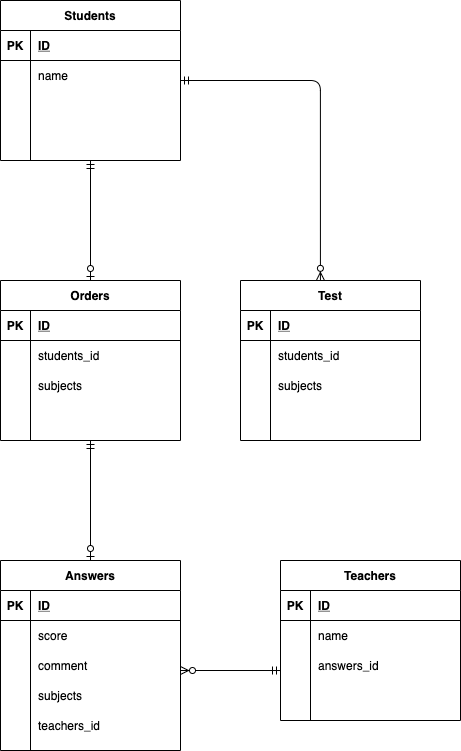

The diagram above was exported from draw.io. Its source (the exported page's mxGraphModel, read from the mxfile embedded in the PNG):
<mxGraphModel dx="1056" dy="815" grid="1" gridSize="10" guides="1" tooltips="1" connect="1" arrows="1" fold="1" page="1" pageScale="1" pageWidth="827" pageHeight="1169" math="0" shadow="0">
  <root>
    <mxCell id="0" />
    <mxCell id="1" parent="0" />
    <mxCell id="2" value="Students" style="shape=table;startSize=30;container=1;collapsible=1;childLayout=tableLayout;fixedRows=1;rowLines=0;fontStyle=1;align=center;resizeLast=1;" parent="1" vertex="1">
      <mxGeometry x="200" y="160" width="180" height="160" as="geometry" />
    </mxCell>
    <mxCell id="3" value="" style="shape=partialRectangle;collapsible=0;dropTarget=0;pointerEvents=0;fillColor=none;top=0;left=0;bottom=1;right=0;points=[[0,0.5],[1,0.5]];portConstraint=eastwest;" parent="2" vertex="1">
      <mxGeometry y="30" width="180" height="30" as="geometry" />
    </mxCell>
    <mxCell id="4" value="PK" style="shape=partialRectangle;connectable=0;fillColor=none;top=0;left=0;bottom=0;right=0;fontStyle=1;overflow=hidden;" parent="3" vertex="1">
      <mxGeometry width="30" height="30" as="geometry" />
    </mxCell>
    <mxCell id="5" value="ID" style="shape=partialRectangle;connectable=0;fillColor=none;top=0;left=0;bottom=0;right=0;align=left;spacingLeft=6;fontStyle=5;overflow=hidden;" parent="3" vertex="1">
      <mxGeometry x="30" width="150" height="30" as="geometry" />
    </mxCell>
    <mxCell id="6" value="" style="shape=partialRectangle;collapsible=0;dropTarget=0;pointerEvents=0;fillColor=none;top=0;left=0;bottom=0;right=0;points=[[0,0.5],[1,0.5]];portConstraint=eastwest;" parent="2" vertex="1">
      <mxGeometry y="60" width="180" height="30" as="geometry" />
    </mxCell>
    <mxCell id="7" value="" style="shape=partialRectangle;connectable=0;fillColor=none;top=0;left=0;bottom=0;right=0;editable=1;overflow=hidden;" parent="6" vertex="1">
      <mxGeometry width="30" height="30" as="geometry" />
    </mxCell>
    <mxCell id="8" value="name" style="shape=partialRectangle;connectable=0;fillColor=none;top=0;left=0;bottom=0;right=0;align=left;spacingLeft=6;overflow=hidden;" parent="6" vertex="1">
      <mxGeometry x="30" width="150" height="30" as="geometry" />
    </mxCell>
    <mxCell id="9" value="" style="shape=partialRectangle;collapsible=0;dropTarget=0;pointerEvents=0;fillColor=none;top=0;left=0;bottom=0;right=0;points=[[0,0.5],[1,0.5]];portConstraint=eastwest;" parent="2" vertex="1">
      <mxGeometry y="90" width="180" height="30" as="geometry" />
    </mxCell>
    <mxCell id="10" value="" style="shape=partialRectangle;connectable=0;fillColor=none;top=0;left=0;bottom=0;right=0;editable=1;overflow=hidden;" parent="9" vertex="1">
      <mxGeometry width="30" height="30" as="geometry" />
    </mxCell>
    <mxCell id="11" value="" style="shape=partialRectangle;connectable=0;fillColor=none;top=0;left=0;bottom=0;right=0;align=left;spacingLeft=6;overflow=hidden;" parent="9" vertex="1">
      <mxGeometry x="30" width="150" height="30" as="geometry" />
    </mxCell>
    <mxCell id="12" value="" style="shape=partialRectangle;collapsible=0;dropTarget=0;pointerEvents=0;fillColor=none;top=0;left=0;bottom=0;right=0;points=[[0,0.5],[1,0.5]];portConstraint=eastwest;" parent="2" vertex="1">
      <mxGeometry y="120" width="180" height="30" as="geometry" />
    </mxCell>
    <mxCell id="13" value="" style="shape=partialRectangle;connectable=0;fillColor=none;top=0;left=0;bottom=0;right=0;editable=1;overflow=hidden;" parent="12" vertex="1">
      <mxGeometry width="30" height="30" as="geometry" />
    </mxCell>
    <mxCell id="14" value="" style="shape=partialRectangle;connectable=0;fillColor=none;top=0;left=0;bottom=0;right=0;align=left;spacingLeft=6;overflow=hidden;" parent="12" vertex="1">
      <mxGeometry x="30" width="150" height="30" as="geometry" />
    </mxCell>
    <mxCell id="15" value="Teachers" style="shape=table;startSize=30;container=1;collapsible=1;childLayout=tableLayout;fixedRows=1;rowLines=0;fontStyle=1;align=center;resizeLast=1;" parent="1" vertex="1">
      <mxGeometry x="480" y="720" width="180" height="160" as="geometry" />
    </mxCell>
    <mxCell id="16" value="" style="shape=partialRectangle;collapsible=0;dropTarget=0;pointerEvents=0;fillColor=none;top=0;left=0;bottom=1;right=0;points=[[0,0.5],[1,0.5]];portConstraint=eastwest;" parent="15" vertex="1">
      <mxGeometry y="30" width="180" height="30" as="geometry" />
    </mxCell>
    <mxCell id="17" value="PK" style="shape=partialRectangle;connectable=0;fillColor=none;top=0;left=0;bottom=0;right=0;fontStyle=1;overflow=hidden;" parent="16" vertex="1">
      <mxGeometry width="30" height="30" as="geometry" />
    </mxCell>
    <mxCell id="18" value="ID" style="shape=partialRectangle;connectable=0;fillColor=none;top=0;left=0;bottom=0;right=0;align=left;spacingLeft=6;fontStyle=5;overflow=hidden;" parent="16" vertex="1">
      <mxGeometry x="30" width="150" height="30" as="geometry" />
    </mxCell>
    <mxCell id="19" value="" style="shape=partialRectangle;collapsible=0;dropTarget=0;pointerEvents=0;fillColor=none;top=0;left=0;bottom=0;right=0;points=[[0,0.5],[1,0.5]];portConstraint=eastwest;" parent="15" vertex="1">
      <mxGeometry y="60" width="180" height="30" as="geometry" />
    </mxCell>
    <mxCell id="20" value="" style="shape=partialRectangle;connectable=0;fillColor=none;top=0;left=0;bottom=0;right=0;editable=1;overflow=hidden;" parent="19" vertex="1">
      <mxGeometry width="30" height="30" as="geometry" />
    </mxCell>
    <mxCell id="21" value="name" style="shape=partialRectangle;connectable=0;fillColor=none;top=0;left=0;bottom=0;right=0;align=left;spacingLeft=6;overflow=hidden;" parent="19" vertex="1">
      <mxGeometry x="30" width="150" height="30" as="geometry" />
    </mxCell>
    <mxCell id="22" value="" style="shape=partialRectangle;collapsible=0;dropTarget=0;pointerEvents=0;fillColor=none;top=0;left=0;bottom=0;right=0;points=[[0,0.5],[1,0.5]];portConstraint=eastwest;" parent="15" vertex="1">
      <mxGeometry y="90" width="180" height="30" as="geometry" />
    </mxCell>
    <mxCell id="23" value="" style="shape=partialRectangle;connectable=0;fillColor=none;top=0;left=0;bottom=0;right=0;editable=1;overflow=hidden;" parent="22" vertex="1">
      <mxGeometry width="30" height="30" as="geometry" />
    </mxCell>
    <mxCell id="24" value="answers_id" style="shape=partialRectangle;connectable=0;fillColor=none;top=0;left=0;bottom=0;right=0;align=left;spacingLeft=6;overflow=hidden;" parent="22" vertex="1">
      <mxGeometry x="30" width="150" height="30" as="geometry" />
    </mxCell>
    <mxCell id="25" value="" style="shape=partialRectangle;collapsible=0;dropTarget=0;pointerEvents=0;fillColor=none;top=0;left=0;bottom=0;right=0;points=[[0,0.5],[1,0.5]];portConstraint=eastwest;" parent="15" vertex="1">
      <mxGeometry y="120" width="180" height="30" as="geometry" />
    </mxCell>
    <mxCell id="26" value="" style="shape=partialRectangle;connectable=0;fillColor=none;top=0;left=0;bottom=0;right=0;editable=1;overflow=hidden;" parent="25" vertex="1">
      <mxGeometry width="30" height="30" as="geometry" />
    </mxCell>
    <mxCell id="27" value="" style="shape=partialRectangle;connectable=0;fillColor=none;top=0;left=0;bottom=0;right=0;align=left;spacingLeft=6;overflow=hidden;" parent="25" vertex="1">
      <mxGeometry x="30" width="150" height="30" as="geometry" />
    </mxCell>
    <mxCell id="28" value="Orders" style="shape=table;startSize=30;container=1;collapsible=1;childLayout=tableLayout;fixedRows=1;rowLines=0;fontStyle=1;align=center;resizeLast=1;" parent="1" vertex="1">
      <mxGeometry x="200" y="440" width="180" height="160" as="geometry" />
    </mxCell>
    <mxCell id="29" value="" style="shape=partialRectangle;collapsible=0;dropTarget=0;pointerEvents=0;fillColor=none;top=0;left=0;bottom=1;right=0;points=[[0,0.5],[1,0.5]];portConstraint=eastwest;" parent="28" vertex="1">
      <mxGeometry y="30" width="180" height="30" as="geometry" />
    </mxCell>
    <mxCell id="30" value="PK" style="shape=partialRectangle;connectable=0;fillColor=none;top=0;left=0;bottom=0;right=0;fontStyle=1;overflow=hidden;" parent="29" vertex="1">
      <mxGeometry width="30" height="30" as="geometry" />
    </mxCell>
    <mxCell id="31" value="ID" style="shape=partialRectangle;connectable=0;fillColor=none;top=0;left=0;bottom=0;right=0;align=left;spacingLeft=6;fontStyle=5;overflow=hidden;" parent="29" vertex="1">
      <mxGeometry x="30" width="150" height="30" as="geometry" />
    </mxCell>
    <mxCell id="32" value="" style="shape=partialRectangle;collapsible=0;dropTarget=0;pointerEvents=0;fillColor=none;top=0;left=0;bottom=0;right=0;points=[[0,0.5],[1,0.5]];portConstraint=eastwest;" parent="28" vertex="1">
      <mxGeometry y="60" width="180" height="30" as="geometry" />
    </mxCell>
    <mxCell id="33" value="" style="shape=partialRectangle;connectable=0;fillColor=none;top=0;left=0;bottom=0;right=0;editable=1;overflow=hidden;" parent="32" vertex="1">
      <mxGeometry width="30" height="30" as="geometry" />
    </mxCell>
    <mxCell id="34" value="students_id" style="shape=partialRectangle;connectable=0;fillColor=none;top=0;left=0;bottom=0;right=0;align=left;spacingLeft=6;overflow=hidden;" parent="32" vertex="1">
      <mxGeometry x="30" width="150" height="30" as="geometry" />
    </mxCell>
    <mxCell id="35" value="" style="shape=partialRectangle;collapsible=0;dropTarget=0;pointerEvents=0;fillColor=none;top=0;left=0;bottom=0;right=0;points=[[0,0.5],[1,0.5]];portConstraint=eastwest;" parent="28" vertex="1">
      <mxGeometry y="90" width="180" height="30" as="geometry" />
    </mxCell>
    <mxCell id="36" value="" style="shape=partialRectangle;connectable=0;fillColor=none;top=0;left=0;bottom=0;right=0;editable=1;overflow=hidden;" parent="35" vertex="1">
      <mxGeometry width="30" height="30" as="geometry" />
    </mxCell>
    <mxCell id="37" value="subjects" style="shape=partialRectangle;connectable=0;fillColor=none;top=0;left=0;bottom=0;right=0;align=left;spacingLeft=6;overflow=hidden;" parent="35" vertex="1">
      <mxGeometry x="30" width="150" height="30" as="geometry" />
    </mxCell>
    <mxCell id="38" value="" style="shape=partialRectangle;collapsible=0;dropTarget=0;pointerEvents=0;fillColor=none;top=0;left=0;bottom=0;right=0;points=[[0,0.5],[1,0.5]];portConstraint=eastwest;" parent="28" vertex="1">
      <mxGeometry y="120" width="180" height="30" as="geometry" />
    </mxCell>
    <mxCell id="39" value="" style="shape=partialRectangle;connectable=0;fillColor=none;top=0;left=0;bottom=0;right=0;editable=1;overflow=hidden;" parent="38" vertex="1">
      <mxGeometry width="30" height="30" as="geometry" />
    </mxCell>
    <mxCell id="40" value="" style="shape=partialRectangle;connectable=0;fillColor=none;top=0;left=0;bottom=0;right=0;align=left;spacingLeft=6;overflow=hidden;" parent="38" vertex="1">
      <mxGeometry x="30" width="150" height="30" as="geometry" />
    </mxCell>
    <mxCell id="41" value="Answers" style="shape=table;startSize=30;container=1;collapsible=1;childLayout=tableLayout;fixedRows=1;rowLines=0;fontStyle=1;align=center;resizeLast=1;" parent="1" vertex="1">
      <mxGeometry x="200" y="720" width="180" height="190" as="geometry" />
    </mxCell>
    <mxCell id="42" value="" style="shape=partialRectangle;collapsible=0;dropTarget=0;pointerEvents=0;fillColor=none;top=0;left=0;bottom=1;right=0;points=[[0,0.5],[1,0.5]];portConstraint=eastwest;" parent="41" vertex="1">
      <mxGeometry y="30" width="180" height="30" as="geometry" />
    </mxCell>
    <mxCell id="43" value="PK" style="shape=partialRectangle;connectable=0;fillColor=none;top=0;left=0;bottom=0;right=0;fontStyle=1;overflow=hidden;" parent="42" vertex="1">
      <mxGeometry width="30" height="30" as="geometry" />
    </mxCell>
    <mxCell id="44" value="ID" style="shape=partialRectangle;connectable=0;fillColor=none;top=0;left=0;bottom=0;right=0;align=left;spacingLeft=6;fontStyle=5;overflow=hidden;" parent="42" vertex="1">
      <mxGeometry x="30" width="150" height="30" as="geometry" />
    </mxCell>
    <mxCell id="45" value="" style="shape=partialRectangle;collapsible=0;dropTarget=0;pointerEvents=0;fillColor=none;top=0;left=0;bottom=0;right=0;points=[[0,0.5],[1,0.5]];portConstraint=eastwest;" parent="41" vertex="1">
      <mxGeometry y="60" width="180" height="30" as="geometry" />
    </mxCell>
    <mxCell id="46" value="" style="shape=partialRectangle;connectable=0;fillColor=none;top=0;left=0;bottom=0;right=0;editable=1;overflow=hidden;" parent="45" vertex="1">
      <mxGeometry width="30" height="30" as="geometry" />
    </mxCell>
    <mxCell id="47" value="score" style="shape=partialRectangle;connectable=0;fillColor=none;top=0;left=0;bottom=0;right=0;align=left;spacingLeft=6;overflow=hidden;" parent="45" vertex="1">
      <mxGeometry x="30" width="150" height="30" as="geometry" />
    </mxCell>
    <mxCell id="48" value="" style="shape=partialRectangle;collapsible=0;dropTarget=0;pointerEvents=0;fillColor=none;top=0;left=0;bottom=0;right=0;points=[[0,0.5],[1,0.5]];portConstraint=eastwest;" parent="41" vertex="1">
      <mxGeometry y="90" width="180" height="30" as="geometry" />
    </mxCell>
    <mxCell id="49" value="" style="shape=partialRectangle;connectable=0;fillColor=none;top=0;left=0;bottom=0;right=0;editable=1;overflow=hidden;" parent="48" vertex="1">
      <mxGeometry width="30" height="30" as="geometry" />
    </mxCell>
    <mxCell id="50" value="comment" style="shape=partialRectangle;connectable=0;fillColor=none;top=0;left=0;bottom=0;right=0;align=left;spacingLeft=6;overflow=hidden;" parent="48" vertex="1">
      <mxGeometry x="30" width="150" height="30" as="geometry" />
    </mxCell>
    <mxCell id="51" value="" style="shape=partialRectangle;collapsible=0;dropTarget=0;pointerEvents=0;fillColor=none;top=0;left=0;bottom=0;right=0;points=[[0,0.5],[1,0.5]];portConstraint=eastwest;" parent="41" vertex="1">
      <mxGeometry y="120" width="180" height="30" as="geometry" />
    </mxCell>
    <mxCell id="52" value="" style="shape=partialRectangle;connectable=0;fillColor=none;top=0;left=0;bottom=0;right=0;editable=1;overflow=hidden;" parent="51" vertex="1">
      <mxGeometry width="30" height="30" as="geometry" />
    </mxCell>
    <mxCell id="53" value="subjects" style="shape=partialRectangle;connectable=0;fillColor=none;top=0;left=0;bottom=0;right=0;align=left;spacingLeft=6;overflow=hidden;" parent="51" vertex="1">
      <mxGeometry x="30" width="150" height="30" as="geometry" />
    </mxCell>
    <mxCell id="86" value="" style="shape=partialRectangle;collapsible=0;dropTarget=0;pointerEvents=0;fillColor=none;top=0;left=0;bottom=0;right=0;points=[[0,0.5],[1,0.5]];portConstraint=eastwest;" parent="41" vertex="1">
      <mxGeometry y="150" width="180" height="30" as="geometry" />
    </mxCell>
    <mxCell id="87" value="" style="shape=partialRectangle;connectable=0;fillColor=none;top=0;left=0;bottom=0;right=0;editable=1;overflow=hidden;" parent="86" vertex="1">
      <mxGeometry width="30" height="30" as="geometry" />
    </mxCell>
    <mxCell id="88" value="teachers_id" style="shape=partialRectangle;connectable=0;fillColor=none;top=0;left=0;bottom=0;right=0;align=left;spacingLeft=6;overflow=hidden;" parent="86" vertex="1">
      <mxGeometry x="30" width="150" height="30" as="geometry" />
    </mxCell>
    <mxCell id="109" value="" style="fontSize=12;html=1;endArrow=ERzeroToMany;startArrow=ERmandOne;exitX=0;exitY=0.667;exitDx=0;exitDy=0;exitPerimeter=0;" parent="1" source="22" edge="1">
      <mxGeometry width="100" height="100" relative="1" as="geometry">
        <mxPoint x="350" y="980" as="sourcePoint" />
        <mxPoint x="380" y="830" as="targetPoint" />
      </mxGeometry>
    </mxCell>
    <mxCell id="114" value="" style="fontSize=12;html=1;endArrow=ERzeroToOne;startArrow=ERmandOne;entryX=0.5;entryY=0;entryDx=0;entryDy=0;exitX=0.5;exitY=1;exitDx=0;exitDy=0;" parent="1" source="2" target="28" edge="1">
      <mxGeometry width="100" height="100" relative="1" as="geometry">
        <mxPoint x="280" y="320" as="sourcePoint" />
        <mxPoint x="450" y="310" as="targetPoint" />
      </mxGeometry>
    </mxCell>
    <mxCell id="115" value="Test" style="shape=table;startSize=30;container=1;collapsible=1;childLayout=tableLayout;fixedRows=1;rowLines=0;fontStyle=1;align=center;resizeLast=1;" parent="1" vertex="1">
      <mxGeometry x="440" y="440" width="180" height="160" as="geometry" />
    </mxCell>
    <mxCell id="116" value="" style="shape=partialRectangle;collapsible=0;dropTarget=0;pointerEvents=0;fillColor=none;top=0;left=0;bottom=1;right=0;points=[[0,0.5],[1,0.5]];portConstraint=eastwest;" parent="115" vertex="1">
      <mxGeometry y="30" width="180" height="30" as="geometry" />
    </mxCell>
    <mxCell id="117" value="PK" style="shape=partialRectangle;connectable=0;fillColor=none;top=0;left=0;bottom=0;right=0;fontStyle=1;overflow=hidden;" parent="116" vertex="1">
      <mxGeometry width="30" height="30" as="geometry" />
    </mxCell>
    <mxCell id="118" value="ID" style="shape=partialRectangle;connectable=0;fillColor=none;top=0;left=0;bottom=0;right=0;align=left;spacingLeft=6;fontStyle=5;overflow=hidden;" parent="116" vertex="1">
      <mxGeometry x="30" width="150" height="30" as="geometry" />
    </mxCell>
    <mxCell id="119" value="" style="shape=partialRectangle;collapsible=0;dropTarget=0;pointerEvents=0;fillColor=none;top=0;left=0;bottom=0;right=0;points=[[0,0.5],[1,0.5]];portConstraint=eastwest;" parent="115" vertex="1">
      <mxGeometry y="60" width="180" height="30" as="geometry" />
    </mxCell>
    <mxCell id="120" value="" style="shape=partialRectangle;connectable=0;fillColor=none;top=0;left=0;bottom=0;right=0;editable=1;overflow=hidden;" parent="119" vertex="1">
      <mxGeometry width="30" height="30" as="geometry" />
    </mxCell>
    <mxCell id="121" value="students_id" style="shape=partialRectangle;connectable=0;fillColor=none;top=0;left=0;bottom=0;right=0;align=left;spacingLeft=6;overflow=hidden;" parent="119" vertex="1">
      <mxGeometry x="30" width="150" height="30" as="geometry" />
    </mxCell>
    <mxCell id="122" value="" style="shape=partialRectangle;collapsible=0;dropTarget=0;pointerEvents=0;fillColor=none;top=0;left=0;bottom=0;right=0;points=[[0,0.5],[1,0.5]];portConstraint=eastwest;" parent="115" vertex="1">
      <mxGeometry y="90" width="180" height="30" as="geometry" />
    </mxCell>
    <mxCell id="123" value="" style="shape=partialRectangle;connectable=0;fillColor=none;top=0;left=0;bottom=0;right=0;editable=1;overflow=hidden;" parent="122" vertex="1">
      <mxGeometry width="30" height="30" as="geometry" />
    </mxCell>
    <mxCell id="124" value="subjects" style="shape=partialRectangle;connectable=0;fillColor=none;top=0;left=0;bottom=0;right=0;align=left;spacingLeft=6;overflow=hidden;" parent="122" vertex="1">
      <mxGeometry x="30" width="150" height="30" as="geometry" />
    </mxCell>
    <mxCell id="125" value="" style="shape=partialRectangle;collapsible=0;dropTarget=0;pointerEvents=0;fillColor=none;top=0;left=0;bottom=0;right=0;points=[[0,0.5],[1,0.5]];portConstraint=eastwest;" parent="115" vertex="1">
      <mxGeometry y="120" width="180" height="30" as="geometry" />
    </mxCell>
    <mxCell id="126" value="" style="shape=partialRectangle;connectable=0;fillColor=none;top=0;left=0;bottom=0;right=0;editable=1;overflow=hidden;" parent="125" vertex="1">
      <mxGeometry width="30" height="30" as="geometry" />
    </mxCell>
    <mxCell id="127" value="" style="shape=partialRectangle;connectable=0;fillColor=none;top=0;left=0;bottom=0;right=0;align=left;spacingLeft=6;overflow=hidden;" parent="125" vertex="1">
      <mxGeometry x="30" width="150" height="30" as="geometry" />
    </mxCell>
    <mxCell id="130" value="" style="edgeStyle=orthogonalEdgeStyle;fontSize=12;html=1;endArrow=ERzeroToMany;startArrow=ERmandOne;entryX=0.444;entryY=-0.001;entryDx=0;entryDy=0;entryPerimeter=0;" parent="1" target="115" edge="1">
      <mxGeometry width="100" height="100" relative="1" as="geometry">
        <mxPoint x="380" y="240" as="sourcePoint" />
        <mxPoint x="480" y="140" as="targetPoint" />
      </mxGeometry>
    </mxCell>
    <mxCell id="131" value="" style="fontSize=12;html=1;endArrow=ERzeroToOne;startArrow=ERmandOne;exitX=0.5;exitY=1;exitDx=0;exitDy=0;entryX=0.5;entryY=0;entryDx=0;entryDy=0;" edge="1" parent="1" source="28" target="41">
      <mxGeometry width="100" height="100" relative="1" as="geometry">
        <mxPoint x="250" y="740" as="sourcePoint" />
        <mxPoint x="350" y="640" as="targetPoint" />
      </mxGeometry>
    </mxCell>
  </root>
</mxGraphModel>